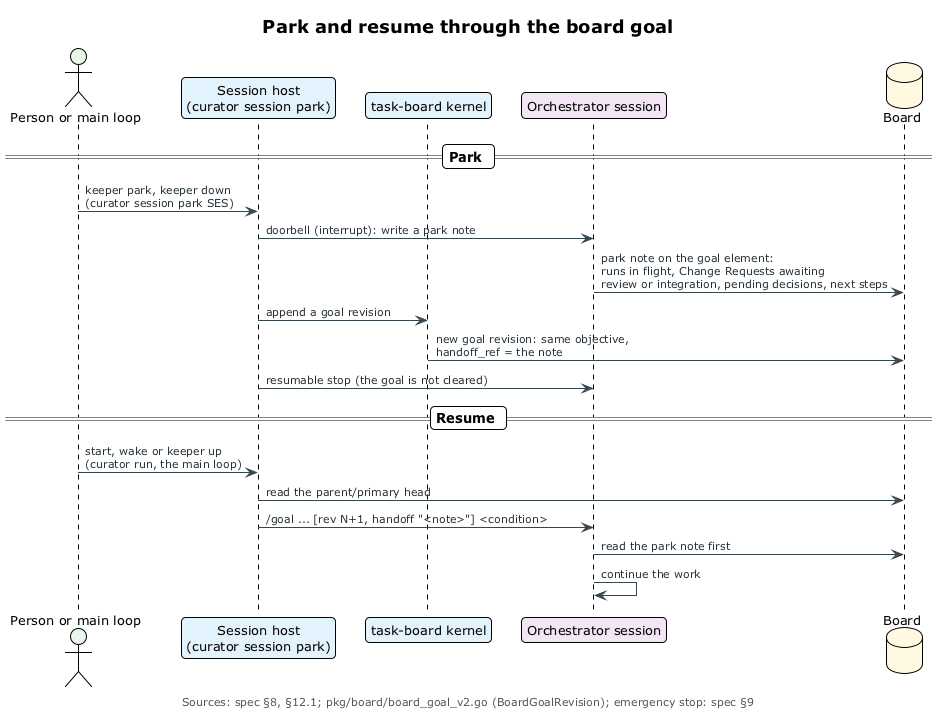

The diagram above was rendered by PlantUML. Its source (embedded in the PNG):
@startuml park-and-resume
!include ../_includes/theme.puml

title Park and resume through the board goal

actor "Person or main loop" as P $PERSON
participant "Session host\n(curator session park)" as H $SERVICE
participant "task-board kernel" as K $SERVICE
participant "Orchestrator session" as S $AGENT
database "Board" as B $COMMITTED

== Park ==
P -> H: keeper park, keeper down\n(curator session park SES)
H -> S: doorbell (interrupt): write a park note
S -> B: park note on the goal element:\nruns in flight, Change Requests awaiting\nreview or integration, pending decisions, next steps
H -> K: append a goal revision
K -> B: new goal revision: same objective,\nhandoff_ref = the note
H -> S: resumable stop (the goal is not cleared)

== Resume ==
P -> H: start, wake or keeper up\n(curator run, the main loop)
H -> B: read the parent/primary head
H -> S: /goal ... [rev N+1, handoff "<note>"] <condition>
S -> B: read the park note first
S -> S: continue the work

caption Sources: spec §8, §12.1; pkg/board/board_goal_v2.go (BoardGoalRevision); emergency stop: spec §9
@enduml